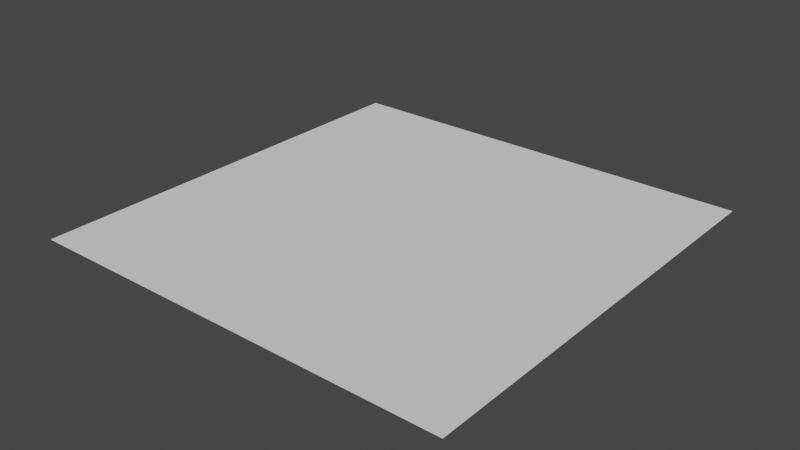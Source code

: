 # Source: plane.blend  (saved by Blender 2.92.15; exported with 4.5.12 LTS)
import bpy
from mathutils import Matrix  # noqa: F401  (used for matrix-valued properties, if any)

bpy.ops.wm.read_factory_settings(use_empty=True)
scene = bpy.context.scene
scene.name = 'Scene'

# ---- collections
col_collection = bpy.data.collections.new('Collection'); scene.collection.children.link(col_collection)

# ---- world
world_world = bpy.data.worlds.new('World'); scene.world = world_world
world_world.use_nodes = True; world_world.node_tree.nodes.clear()
_N = world_world.node_tree.nodes; _L = world_world.node_tree.links
n0 = _N.new('ShaderNodeOutputWorld'); n0.name = 'World Output'; n0.location = (300, 300)
n1 = _N.new('ShaderNodeBackground'); n1.name = 'Background'; n1.location = (10, 300)
n1.inputs[0].default_value = (0.05088, 0.05088, 0.05088, 1.0)
_L.new(n1.outputs[0], n0.inputs[0])
n0.is_active_output = True
world_world.color = (0.05088, 0.05088, 0.05088)
world_world.use_sun_shadow = False
world_world.sun_shadow_jitter_overblur = 0.0

# ---- meshes
me_plane = bpy.data.meshes.new('Plane')
me_plane.from_pydata([(-1.0, -1.0, 0.0), (1.0, -1.0, 0.0), (-1.0, 1.0, 0.0), (1.0, 1.0, 0.0)], [], [(0, 1, 3, 2)])
_uv = me_plane.uv_layers.new(name='UVMap')
_uv.uv.foreach_set('vector', [0.9999, 0.9999, 0.0001001, 0.9999, 9.998e-05, 0.0001001, 0.9999, 9.998e-05])
me_plane.use_remesh_fix_poles = True
me_plane.use_remesh_preserve_attributes = False
me_plane.use_mirror_vertex_groups = False
me_plane.update()

# ---- objects
ob_plane = bpy.data.objects.new('Plane', me_plane)

# ---- transforms, parenting, visibility, modifiers, constraints
ob_plane.location = (0.0, 0.0, 0.0)
ob_plane.scale = (10.0, 10.0, 10.0)
ob_plane.lineart.crease_threshold = 0.0

# ---- collection membership
col_collection.objects.link(ob_plane)

# ---- scene / render settings (as saved in the file)
scene.frame_start = 1; scene.frame_end = 250; scene.frame_set(1)
scene.render.engine = 'BLENDER_EEVEE_NEXT'
scene.cycles.use_denoising = False
scene.cycles.samples = 128
scene.cycles.sampling_pattern = 'TABULATED_SOBOL'
scene.cycles.use_adaptive_sampling = False
scene.cycles.use_light_tree = False
scene.view_settings.view_transform = 'Filmic'
bpy.context.view_layer.update()

# ---- added for rendering (the .blend has no active camera and no usable light): camera, sun
cam_auto = bpy.data.cameras.new('AutoCamera')
cam_auto.lens = 50.0
cam_auto.sensor_width = 36.0
cam_auto.clip_end = 1000.0
ob_auto_camera = bpy.data.objects.new('AutoCamera', cam_auto)
scene.collection.objects.link(ob_auto_camera)
ob_auto_camera.location = (26.1693, -31.4032, 20.9354)
ob_auto_camera.rotation_euler = (1.09748, -7.21219e-08, 0.694738)
scene.camera = ob_auto_camera
light_auto_sun = bpy.data.lights.new('AutoSun', 'SUN')
light_auto_sun.energy = 3.0
light_auto_sun.angle = 0.0523599
ob_auto_sun = bpy.data.objects.new('AutoSun', light_auto_sun)
scene.collection.objects.link(ob_auto_sun)
ob_auto_sun.rotation_euler = (0.872665, 0.174533, 0.523599)
bpy.context.view_layer.update()
